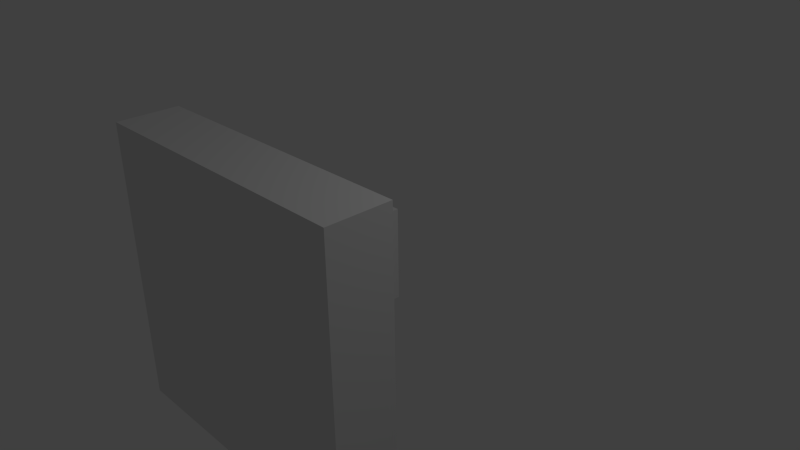 # Source: cosmeticCanvas.blend  (saved by Blender 2.72.0; exported with 4.5.12 LTS)
import bpy
from mathutils import Matrix  # noqa: F401  (used for matrix-valued properties, if any)

bpy.ops.wm.read_factory_settings(use_empty=True)
scene = bpy.context.scene
scene.name = 'Scene'

# ---- collections
col_collection_1 = bpy.data.collections.new('Collection 1'); scene.collection.children.link(col_collection_1)

# ---- materials (node trees are filled in below, after node groups)
mat_none_002 = bpy.data.materials.new('None.002')
mat_none_002.alpha_threshold = 0.0
mat_none_002.use_transparent_shadow = False
mat_none_002.specular_color = (0.8, 0.8, 0.8)
mat_none_002.roughness = 0.5
mat_none_002.specular_intensity = 1.0
mat_none_001 = bpy.data.materials.new('None.001')
mat_none_001.alpha_threshold = 0.0
mat_none_001.use_transparent_shadow = False
mat_none_001.specular_color = (0.8, 0.8, 0.8)
mat_none_001.roughness = 0.5
mat_none_001.specular_intensity = 1.0

# ---- material node trees

# ---- world
world_world = bpy.data.worlds.new('World'); scene.world = world_world
world_world.color = (0.05088, 0.05088, 0.05088)
world_world.use_sun_shadow = False
world_world.sun_shadow_jitter_overblur = 0.0
world_world.cycles.sampling_method = 'MANUAL'
world_world.cycles.sample_map_resolution = 256

# ---- cameras
cam_camera = bpy.data.cameras.new('Camera')
cam_camera.clip_end = 100.0
cam_camera.lens = 35.0
cam_camera.sensor_width = 32.0
cam_camera.sensor_height = 18.0
cam_camera.ortho_scale = 7.314
cam_camera.dof.focus_distance = 0.0
cam_camera.dof.aperture_fstop = 128.0

# ---- lights
light_lamp = bpy.data.lights.new('Lamp', 'POINT')
light_lamp.transmission_factor = 0.0
light_lamp.cutoff_distance = 30.0
light_lamp.energy = 100.0
light_lamp.shadow_buffer_clip_start = 1.001
light_lamp.shadow_soft_size = 0.1
light_lamp.shadow_maximum_resolution = 0.006
light_lamp.use_absolute_resolution = True
light_lamp.cycles.use_multiple_importance_sampling = False

# ---- meshes
me_cube_004 = bpy.data.meshes.new('Cube.004')
me_cube_004.from_pydata([(-3.103, 0.3854, -0.2348)], [], [])
me_cube_004.use_remesh_preserve_volume = False
me_cube_004.use_remesh_preserve_attributes = False
me_cube_004.use_mirror_vertex_groups = False
me_cube_004.update()
me_cube_001 = bpy.data.meshes.new('Cube.001')
me_cube_001.from_pydata([(4.62, 0.1388, 0.03346), (4.62, 0.1243, 0.05717), (4.688, 0.1228, 0.05717), (4.7, 0.1369, 0.03346), (4.62, 0.1067, 0.07662), (4.62, 0.08662, 0.09107), (4.657, 0.08577, 0.09107), (4.674, 0.1055, 0.07662), (4.62, 0.08662, -0.1979), (4.62, 0.1067, -0.1835), (4.674, 0.1055, -0.1835), (4.657, 0.08577, -0.1979), (4.62, 0.1243, -0.164), (4.62, 0.1388, -0.1403), (4.7, 0.1369, -0.1403), (4.688, 0.1228, -0.164), (4.62, 0.1495, -0.1133), (4.62, 0.1561, -0.08394), (4.715, 0.154, -0.08394), (4.709, 0.1475, -0.1133), (4.62, 0.1584, -0.05343), (4.62, 0.1561, -0.02292), (4.715, 0.154, -0.02292), (4.717, 0.1561, -0.05343), (4.62, 0.1495, 0.006424), (4.709, 0.1475, 0.006424), (4.62, 0.06482, -0.2068), (4.639, 0.06438, -0.2068), (4.62, 0.06482, 0.09997), (4.639, 0.06438, 0.09997), (4.795, 0.1414, -0.1133), (4.778, 0.1314, -0.1403), (4.81, 0.1495, -0.05343), (4.806, 0.1475, -0.08394), (4.795, 0.1414, 0.006424), (4.806, 0.1475, -0.02292), (4.754, 0.1181, 0.05717), (4.778, 0.1314, 0.03346), (4.693, 0.08324, 0.09107), (4.725, 0.1018, 0.07662), (4.725, 0.1018, -0.1835), (4.693, 0.08324, -0.1979), (4.754, 0.1181, -0.164), (4.657, 0.06309, -0.2068), (4.657, 0.06309, 0.09997), (4.874, 0.1314, -0.1133), (4.849, 0.1225, -0.1403), (4.895, 0.1388, -0.05343), (4.89, 0.1369, -0.08394), (4.874, 0.1314, 0.006424), (4.89, 0.1369, -0.02292), (4.815, 0.1105, 0.05717), (4.849, 0.1225, 0.03346), (4.725, 0.07912, 0.09107), (4.773, 0.09584, 0.07662), (4.773, 0.09584, -0.1835), (4.725, 0.07912, -0.1979), (4.815, 0.1105, -0.164), (4.674, 0.06099, -0.2068), (4.674, 0.06099, 0.09997), (4.944, 0.1181, -0.1133), (4.911, 0.1105, -0.1403), (4.971, 0.1243, -0.05343), (4.964, 0.1228, -0.08394), (4.944, 0.1181, 0.006424), (4.964, 0.1228, -0.02292), (4.868, 0.1003, 0.05717), (4.911, 0.1105, 0.03346), (4.754, 0.07359, 0.09107), (4.815, 0.0878, 0.07662), (4.815, 0.0878, -0.1835), (4.754, 0.07359, -0.1979), (4.868, 0.1003, -0.164), (4.688, 0.05817, -0.2068), (4.688, 0.05817, 0.09997), (5.001, 0.1018, -0.1133), (4.963, 0.09584, -0.1403), (5.032, 0.1067, -0.05343), (5.024, 0.1055, -0.08394), (5.001, 0.1018, 0.006424), (5.024, 0.1055, -0.02292), (4.911, 0.0878, 0.05717), (4.963, 0.09584, 0.03346), (4.778, 0.06685, 0.09107), (4.849, 0.07802, 0.07662), (4.849, 0.07802, -0.1835), (4.778, 0.06685, -0.1979), (4.911, 0.0878, -0.164), (4.7, 0.05474, -0.2068), (4.7, 0.05474, 0.09997), (5.043, 0.08324, -0.1133), (5.001, 0.07912, -0.1403), (5.078, 0.08662, -0.05343), (5.069, 0.08577, -0.08394), (5.043, 0.08324, 0.006424), (5.069, 0.08577, -0.02292), (4.944, 0.07359, 0.05717), (5.001, 0.07912, 0.03346), (4.795, 0.05916, 0.09107), (4.874, 0.06685, 0.07662), (4.874, 0.06685, -0.1835), (4.795, 0.05916, -0.1979), (4.944, 0.07359, -0.164), (4.709, 0.05082, -0.2068), (4.709, 0.05082, 0.09997), (5.069, 0.06309, -0.1133), (5.024, 0.06099, -0.1403), (5.106, 0.06482, -0.05343), (5.097, 0.06438, -0.08394), (5.069, 0.06309, 0.006424), (5.097, 0.06438, -0.02292), (4.964, 0.05817, 0.05717), (5.024, 0.06099, 0.03346), (4.806, 0.05082, 0.09107), (4.89, 0.05474, 0.07662), (4.89, 0.05474, -0.1835), (4.806, 0.05082, -0.1979), (4.964, 0.05817, -0.164), (4.715, 0.04656, -0.2068), (4.715, 0.04656, 0.09997), (5.078, 0.04214, -0.1133), (5.032, 0.04214, -0.1403), (5.116, 0.04214, -0.05343), (5.106, 0.04214, -0.08394), (5.078, 0.04214, 0.006424), (5.106, 0.04214, -0.02292), (4.971, 0.04214, 0.05717), (5.032, 0.04214, 0.03346), (4.81, 0.04214, 0.09107), (4.895, 0.04214, 0.07662), (4.895, 0.04214, -0.1835), (4.81, 0.04214, -0.1979), (4.971, 0.04214, -0.164), (4.717, 0.04214, -0.2068), (4.717, 0.04214, 0.09997), (5.069, 0.02118, -0.1133), (5.024, 0.02328, -0.1403), (5.106, 0.01946, -0.05343), (5.097, 0.01989, -0.08394), (5.069, 0.02118, 0.006424), (5.097, 0.01989, -0.02292), (4.964, 0.0261, 0.05717), (5.024, 0.02328, 0.03346), (4.806, 0.03346, 0.09107), (4.89, 0.02954, 0.07662), (4.89, 0.02954, -0.1835), (4.806, 0.03346, -0.1979), (4.964, 0.0261, -0.164), (4.715, 0.03771, -0.2068), (4.715, 0.03771, 0.09997), (5.043, 0.001038, -0.1133), (5.001, 0.005148, -0.1403), (5.078, -0.002349, -0.05343), (5.069, -0.001494, -0.08394), (5.043, 0.001038, 0.006424), (5.069, -0.001494, -0.02292), (4.944, 0.01068, 0.05717), (5.001, 0.005148, 0.03346), (4.795, 0.02511, 0.09107), (4.874, 0.01742, 0.07662), (4.874, 0.01742, -0.1835), (4.795, 0.02511, -0.1979), (4.944, 0.01068, -0.164), (4.709, 0.03346, -0.2068), (4.709, 0.03346, 0.09997), (5.001, -0.01753, -0.1133), (4.963, -0.01156, -0.1403), (5.032, -0.02245, -0.05343), (5.024, -0.0212, -0.08394), (5.001, -0.01753, 0.006424), (5.024, -0.0212, -0.02292), (4.911, -0.00353, 0.05717), (4.963, -0.01156, 0.03346), (4.778, 0.01742, 0.09107), (4.849, 0.006256, 0.07662), (4.849, 0.006257, -0.1835), (4.778, 0.01742, -0.1979), (4.911, -0.00353, -0.164), (4.7, 0.02954, -0.2068), (4.7, 0.02954, 0.09997), (4.944, -0.0338, -0.1133), (4.911, -0.02621, -0.1403), (4.971, -0.04006, -0.05343), (4.964, -0.03848, -0.08394), (4.944, -0.0338, 0.006424), (4.964, -0.03848, -0.02292), (4.868, -0.01599, 0.05717), (4.911, -0.02621, 0.03346), (4.754, 0.01068, 0.09107), (4.815, -0.00353, 0.07662), (4.815, -0.00353, -0.1835), (4.754, 0.01068, -0.1979), (4.868, -0.01599, -0.164), (4.688, 0.0261, -0.2068), (4.688, 0.0261, 0.09997), (4.874, -0.04716, -0.1133), (4.849, -0.03823, -0.1403), (4.895, -0.05452, -0.05343), (4.89, -0.05266, -0.08394), (4.874, -0.04716, 0.006424), (4.89, -0.05266, -0.02292), (4.815, -0.02621, 0.05717), (4.849, -0.03823, 0.03346), (4.725, 0.005148, 0.09107), (4.773, -0.01156, 0.07662), (4.773, -0.01156, -0.1835), (4.725, 0.005148, -0.1979), (4.815, -0.02621, -0.164), (4.674, 0.02328, -0.2068), (4.674, 0.02328, 0.09997), (4.795, -0.05708, -0.1133), (4.778, -0.04716, -0.1403), (4.81, -0.06526, -0.05343), (4.806, -0.0632, -0.08394), (4.795, -0.05708, 0.006424), (4.806, -0.0632, -0.02292), (4.754, -0.0338, 0.05717), (4.778, -0.04716, 0.03346), (4.693, 0.001038, 0.09107), (4.725, -0.01753, 0.07662), (4.725, -0.01753, -0.1835), (4.693, 0.001038, -0.1979), (4.754, -0.0338, -0.164), (4.657, 0.02118, -0.2068), (4.657, 0.02118, 0.09997), (4.709, -0.0632, -0.1133), (4.7, -0.05266, -0.1403), (4.717, -0.07187, -0.05343), (4.715, -0.06968, -0.08394), (4.709, -0.0632, 0.006424), (4.715, -0.06968, -0.02292), (4.688, -0.03848, 0.05717), (4.7, -0.05266, 0.03346), (4.657, -0.001494, 0.09107), (4.674, -0.0212, 0.07662), (4.674, -0.0212, -0.1835), (4.657, -0.001494, -0.1979), (4.688, -0.03848, -0.164), (4.639, 0.01989, -0.2068), (4.639, 0.01989, 0.09997), (4.62, -0.06526, -0.1133), (4.62, -0.05452, -0.1403), (4.62, -0.07411, -0.05343), (4.62, -0.07187, -0.08394), (4.62, -0.06526, 0.006424), (4.62, -0.07187, -0.02292), (4.62, -0.04006, 0.05717), (4.62, -0.05452, 0.03346), (4.62, -0.002349, 0.09107), (4.62, -0.02245, 0.07662), (4.62, -0.02245, -0.1835), (4.62, -0.002348, -0.1979), (4.62, -0.04006, -0.164), (4.62, 0.01946, -0.2068), (4.62, 0.01946, 0.09997), (4.531, -0.0632, -0.1133), (4.54, -0.05266, -0.1403), (4.523, -0.07187, -0.05343), (4.525, -0.06968, -0.08394), (4.531, -0.0632, 0.006424), (4.525, -0.06968, -0.02292), (4.552, -0.03848, 0.05717), (4.54, -0.05266, 0.03346), (4.583, -0.001494, 0.09107), (4.566, -0.0212, 0.07662), (4.566, -0.0212, -0.1835), (4.583, -0.001493, -0.1979), (4.552, -0.03848, -0.164), (4.601, 0.01989, -0.2068), (4.601, 0.01989, 0.09997), (4.445, -0.05708, -0.1133), (4.462, -0.04716, -0.1403), (4.43, -0.06526, -0.05343), (4.434, -0.0632, -0.08394), (4.445, -0.05708, 0.006424), (4.434, -0.0632, -0.02292), (4.486, -0.0338, 0.05717), (4.462, -0.04716, 0.03346), (4.547, 0.001038, 0.09107), (4.515, -0.01753, 0.07662), (4.515, -0.01753, -0.1835), (4.547, 0.001038, -0.1979), (4.486, -0.0338, -0.164), (4.583, 0.02118, -0.2068), (4.583, 0.02118, 0.09997), (4.365, -0.04716, -0.1133), (4.391, -0.03823, -0.1403), (4.344, -0.05452, -0.05343), (4.35, -0.05266, -0.08394), (4.365, -0.04716, 0.006424), (4.35, -0.05266, -0.02292), (4.425, -0.02621, 0.05717), (4.391, -0.03823, 0.03346), (4.515, 0.005148, 0.09107), (4.467, -0.01156, 0.07662), (4.467, -0.01156, -0.1835), (4.515, 0.005148, -0.1979), (4.425, -0.02621, -0.164), (4.566, 0.02328, -0.2068), (4.566, 0.02328, 0.09997), (4.296, -0.0338, -0.1133), (4.328, -0.02621, -0.1403), (4.269, -0.04006, -0.05343), (4.276, -0.03848, -0.08394), (4.296, -0.0338, 0.006424), (4.276, -0.03848, -0.02292), (4.372, -0.01599, 0.05717), (4.328, -0.02621, 0.03346), (4.486, 0.01068, 0.09107), (4.425, -0.00353, 0.07662), (4.425, -0.00353, -0.1835), (4.486, 0.01068, -0.1979), (4.372, -0.01599, -0.164), (4.552, 0.0261, -0.2068), (4.552, 0.0261, 0.09997), (4.239, -0.01753, -0.1133), (4.277, -0.01156, -0.1403), (4.208, -0.02245, -0.05343), (4.216, -0.0212, -0.08394), (4.239, -0.01753, 0.006424), (4.216, -0.0212, -0.02292), (4.328, -0.00353, 0.05717), (4.277, -0.01156, 0.03346), (4.462, 0.01742, 0.09107), (4.391, 0.006257, 0.07662), (4.391, 0.006257, -0.1835), (4.462, 0.01742, -0.1979), (4.328, -0.00353, -0.164), (4.54, 0.02954, -0.2068), (4.54, 0.02954, 0.09997), (4.197, 0.001038, -0.1133), (4.239, 0.005148, -0.1403), (4.162, -0.002348, -0.05343), (4.171, -0.001493, -0.08394), (4.197, 0.001038, 0.006424), (4.171, -0.001493, -0.02292), (4.296, 0.01068, 0.05717), (4.239, 0.005148, 0.03346), (4.445, 0.02511, 0.09107), (4.365, 0.01742, 0.07662), (4.365, 0.01742, -0.1835), (4.445, 0.02511, -0.1979), (4.296, 0.01068, -0.164), (4.531, 0.03346, -0.2068), (4.531, 0.03346, 0.09997), (4.171, 0.02118, -0.1133), (4.216, 0.02328, -0.1403), (4.134, 0.01946, -0.05343), (4.143, 0.01989, -0.08394), (4.171, 0.02118, 0.006424), (4.143, 0.01989, -0.02292), (4.276, 0.0261, 0.05717), (4.216, 0.02328, 0.03346), (4.434, 0.03346, 0.09107), (4.35, 0.02954, 0.07662), (4.35, 0.02954, -0.1835), (4.434, 0.03346, -0.1979), (4.276, 0.0261, -0.164), (4.525, 0.03771, -0.2068), (4.525, 0.03771, 0.09997), (4.162, 0.04214, -0.1133), (4.208, 0.04214, -0.1403), (4.124, 0.04214, -0.05343), (4.134, 0.04214, -0.08394), (4.162, 0.04214, 0.006424), (4.134, 0.04214, -0.02292), (4.269, 0.04214, 0.05717), (4.208, 0.04214, 0.03346), (4.43, 0.04214, 0.09107), (4.344, 0.04214, 0.07662), (4.344, 0.04214, -0.1835), (4.43, 0.04214, -0.1979), (4.269, 0.04214, -0.164), (4.523, 0.04214, -0.2068), (4.523, 0.04214, 0.09997), (4.171, 0.06309, -0.1133), (4.216, 0.06099, -0.1403), (4.134, 0.06482, -0.05343), (4.143, 0.06438, -0.08394), (4.171, 0.06309, 0.006424), (4.143, 0.06438, -0.02292), (4.276, 0.05817, 0.05717), (4.216, 0.06099, 0.03346), (4.434, 0.05082, 0.09107), (4.35, 0.05474, 0.07662), (4.35, 0.05474, -0.1835), (4.434, 0.05082, -0.1979), (4.276, 0.05817, -0.164), (4.525, 0.04656, -0.2068), (4.525, 0.04656, 0.09997), (4.197, 0.08324, -0.1133), (4.239, 0.07912, -0.1403), (4.162, 0.08662, -0.05343), (4.171, 0.08577, -0.08394), (4.197, 0.08324, 0.006424), (4.171, 0.08577, -0.02292), (4.296, 0.07359, 0.05717), (4.239, 0.07912, 0.03346), (4.445, 0.05916, 0.09107), (4.365, 0.06685, 0.07662), (4.365, 0.06685, -0.1835), (4.445, 0.05916, -0.1979), (4.296, 0.07359, -0.164), (4.531, 0.05082, -0.2068), (4.531, 0.05082, 0.09997), (4.239, 0.1018, -0.1133), (4.277, 0.09584, -0.1403), (4.208, 0.1067, -0.05343), (4.216, 0.1055, -0.08394), (4.239, 0.1018, 0.006424), (4.216, 0.1055, -0.02292), (4.328, 0.0878, 0.05717), (4.277, 0.09584, 0.03346), (4.462, 0.06685, 0.09107), (4.391, 0.07802, 0.07662), (4.391, 0.07802, -0.1835), (4.462, 0.06685, -0.1979), (4.328, 0.0878, -0.164), (4.54, 0.05474, -0.2068), (4.54, 0.05474, 0.09997), (4.296, 0.1181, -0.1133), (4.328, 0.1105, -0.1403), (4.269, 0.1243, -0.05343), (4.276, 0.1228, -0.08394), (4.296, 0.1181, 0.006424), (4.276, 0.1228, -0.02292), (4.372, 0.1003, 0.05717), (4.328, 0.1105, 0.03346), (4.486, 0.07359, 0.09107), (4.425, 0.0878, 0.07662), (4.425, 0.0878, -0.1835), (4.486, 0.07359, -0.1979), (4.372, 0.1003, -0.164), (4.552, 0.05817, -0.2068), (4.552, 0.05817, 0.09997), (4.365, 0.1314, -0.1133), (4.391, 0.1225, -0.1403), (4.344, 0.1388, -0.05343), (4.35, 0.1369, -0.08394), (4.365, 0.1314, 0.006424), (4.35, 0.1369, -0.02292), (4.425, 0.1105, 0.05717), (4.391, 0.1225, 0.03346), (4.515, 0.07912, 0.09107), (4.467, 0.09584, 0.07662), (4.467, 0.09584, -0.1835), (4.515, 0.07912, -0.1979), (4.425, 0.1105, -0.164), (4.566, 0.06099, -0.2068), (4.566, 0.06099, 0.09997), (4.445, 0.1414, -0.1133), (4.462, 0.1314, -0.1403), (4.43, 0.1495, -0.05343), (4.434, 0.1475, -0.08394), (4.445, 0.1414, 0.006424), (4.434, 0.1475, -0.02292), (4.486, 0.1181, 0.05717), (4.462, 0.1314, 0.03346), (4.547, 0.08324, 0.09107), (4.515, 0.1018, 0.07662), (4.515, 0.1018, -0.1835), (4.547, 0.08324, -0.1979), (4.486, 0.1181, -0.164), (4.583, 0.06309, -0.2068), (4.583, 0.06309, 0.09997), (4.531, 0.1475, -0.1133), (4.54, 0.1369, -0.1403), (4.523, 0.1561, -0.05343), (4.525, 0.154, -0.08394), (4.531, 0.1475, 0.006424), (4.525, 0.154, -0.02292), (4.552, 0.1228, 0.05717), (4.54, 0.1369, 0.03346), (4.583, 0.08577, 0.09107), (4.566, 0.1055, 0.07662), (4.566, 0.1055, -0.1835), (4.583, 0.08577, -0.1979), (4.552, 0.1228, -0.164), (4.601, 0.06438, -0.2068), (4.601, 0.06438, 0.09997), (4.62, 0.04214, -0.2098), (4.62, 0.04214, 0.103), (4.093, 0.1674, 0.3334), (5.193, 0.1674, 0.3334), (5.193, 0.1674, -0.3334), (4.093, 0.1674, -0.3334), (5.193, -0.06401, 0.3334), (5.193, -0.06401, -0.3334), (4.093, -0.06401, 0.3334), (4.093, -0.06401, -0.3334), (-1.0, -1.0, -1.0), (-1.0, 1.0, -1.0), (1.0, 1.0, -1.0), (1.0, -1.0, -1.0), (-1.0, -1.0, 1.0), (-1.0, 1.0, 1.0), (1.0, 1.0, 1.0), (1.0, -1.0, 1.0)], [], [(0, 1, 2, 3), (4, 5, 6, 7), (8, 9, 10, 11), (12, 13, 14, 15), (16, 17, 18, 19), (20, 21, 22, 23), (24, 0, 3, 25), (1, 4, 7, 2), (26, 8, 11, 27), (5, 28, 29, 6), (9, 12, 15, 10), (13, 16, 19, 14), (17, 20, 23, 18), (21, 24, 25, 22), (14, 19, 30, 31), (18, 23, 32, 33), (22, 25, 34, 35), (3, 2, 36, 37), (7, 6, 38, 39), (11, 10, 40, 41), (15, 14, 31, 42), (19, 18, 33, 30), (23, 22, 35, 32), (25, 3, 37, 34), (2, 7, 39, 36), (27, 11, 41, 43), (6, 29, 44, 38), (10, 15, 42, 40), (31, 30, 45, 46), (33, 32, 47, 48), (35, 34, 49, 50), (37, 36, 51, 52), (39, 38, 53, 54), (41, 40, 55, 56), (42, 31, 46, 57), (30, 33, 48, 45), (32, 35, 50, 47), (34, 37, 52, 49), (36, 39, 54, 51), (43, 41, 56, 58), (38, 44, 59, 53), (40, 42, 57, 55), (46, 45, 60, 61), (48, 47, 62, 63), (50, 49, 64, 65), (52, 51, 66, 67), (54, 53, 68, 69), (56, 55, 70, 71), (57, 46, 61, 72), (45, 48, 63, 60), (47, 50, 65, 62), (49, 52, 67, 64), (51, 54, 69, 66), (58, 56, 71, 73), (53, 59, 74, 68), (55, 57, 72, 70), (61, 60, 75, 76), (63, 62, 77, 78), (65, 64, 79, 80), (67, 66, 81, 82), (69, 68, 83, 84), (71, 70, 85, 86), (72, 61, 76, 87), (60, 63, 78, 75), (62, 65, 80, 77), (64, 67, 82, 79), (66, 69, 84, 81), (73, 71, 86, 88), (68, 74, 89, 83), (70, 72, 87, 85), (76, 75, 90, 91), (78, 77, 92, 93), (80, 79, 94, 95), (82, 81, 96, 97), (84, 83, 98, 99), (86, 85, 100, 101), (87, 76, 91, 102), (75, 78, 93, 90), (77, 80, 95, 92), (79, 82, 97, 94), (81, 84, 99, 96), (88, 86, 101, 103), (83, 89, 104, 98), (85, 87, 102, 100), (91, 90, 105, 106), (93, 92, 107, 108), (95, 94, 109, 110), (97, 96, 111, 112), (99, 98, 113, 114), (101, 100, 115, 116), (102, 91, 106, 117), (90, 93, 108, 105), (92, 95, 110, 107), (94, 97, 112, 109), (96, 99, 114, 111), (103, 101, 116, 118), (98, 104, 119, 113), (100, 102, 117, 115), (106, 105, 120, 121), (108, 107, 122, 123), (110, 109, 124, 125), (112, 111, 126, 127), (114, 113, 128, 129), (116, 115, 130, 131), (117, 106, 121, 132), (105, 108, 123, 120), (107, 110, 125, 122), (109, 112, 127, 124), (111, 114, 129, 126), (118, 116, 131, 133), (113, 119, 134, 128), (115, 117, 132, 130), (121, 120, 135, 136), (123, 122, 137, 138), (125, 124, 139, 140), (127, 126, 141, 142), (129, 128, 143, 144), (131, 130, 145, 146), (132, 121, 136, 147), (120, 123, 138, 135), (122, 125, 140, 137), (124, 127, 142, 139), (126, 129, 144, 141), (133, 131, 146, 148), (128, 134, 149, 143), (130, 132, 147, 145), (136, 135, 150, 151), (138, 137, 152, 153), (140, 139, 154, 155), (142, 141, 156, 157), (144, 143, 158, 159), (146, 145, 160, 161), (147, 136, 151, 162), (135, 138, 153, 150), (137, 140, 155, 152), (139, 142, 157, 154), (141, 144, 159, 156), (148, 146, 161, 163), (143, 149, 164, 158), (145, 147, 162, 160), (151, 150, 165, 166), (153, 152, 167, 168), (155, 154, 169, 170), (157, 156, 171, 172), (159, 158, 173, 174), (161, 160, 175, 176), (162, 151, 166, 177), (150, 153, 168, 165), (152, 155, 170, 167), (154, 157, 172, 169), (156, 159, 174, 171), (163, 161, 176, 178), (158, 164, 179, 173), (160, 162, 177, 175), (166, 165, 180, 181), (168, 167, 182, 183), (170, 169, 184, 185), (172, 171, 186, 187), (174, 173, 188, 189), (176, 175, 190, 191), (177, 166, 181, 192), (165, 168, 183, 180), (167, 170, 185, 182), (169, 172, 187, 184), (171, 174, 189, 186), (178, 176, 191, 193), (173, 179, 194, 188), (175, 177, 192, 190), (181, 180, 195, 196), (183, 182, 197, 198), (185, 184, 199, 200), (187, 186, 201, 202), (189, 188, 203, 204), (191, 190, 205, 206), (192, 181, 196, 207), (180, 183, 198, 195), (182, 185, 200, 197), (184, 187, 202, 199), (186, 189, 204, 201), (193, 191, 206, 208), (188, 194, 209, 203), (190, 192, 207, 205), (196, 195, 210, 211), (198, 197, 212, 213), (200, 199, 214, 215), (202, 201, 216, 217), (204, 203, 218, 219), (206, 205, 220, 221), (207, 196, 211, 222), (195, 198, 213, 210), (197, 200, 215, 212), (199, 202, 217, 214), (201, 204, 219, 216), (208, 206, 221, 223), (203, 209, 224, 218), (205, 207, 222, 220), (211, 210, 225, 226), (213, 212, 227, 228), (215, 214, 229, 230), (217, 216, 231, 232), (219, 218, 233, 234), (221, 220, 235, 236), (222, 211, 226, 237), (210, 213, 228, 225), (212, 215, 230, 227), (214, 217, 232, 229), (216, 219, 234, 231), (223, 221, 236, 238), (218, 224, 239, 233), (220, 222, 237, 235), (226, 225, 240, 241), (228, 227, 242, 243), (230, 229, 244, 245), (232, 231, 246, 247), (234, 233, 248, 249), (236, 235, 250, 251), (237, 226, 241, 252), (225, 228, 243, 240), (227, 230, 245, 242), (229, 232, 247, 244), (231, 234, 249, 246), (238, 236, 251, 253), (233, 239, 254, 248), (235, 237, 252, 250), (241, 240, 255, 256), (243, 242, 257, 258), (245, 244, 259, 260), (247, 246, 261, 262), (249, 248, 263, 264), (251, 250, 265, 266), (252, 241, 256, 267), (240, 243, 258, 255), (242, 245, 260, 257), (244, 247, 262, 259), (246, 249, 264, 261), (253, 251, 266, 268), (248, 254, 269, 263), (250, 252, 267, 265), (256, 255, 270, 271), (258, 257, 272, 273), (260, 259, 274, 275), (262, 261, 276, 277), (264, 263, 278, 279), (266, 265, 280, 281), (267, 256, 271, 282), (255, 258, 273, 270), (257, 260, 275, 272), (259, 262, 277, 274), (261, 264, 279, 276), (268, 266, 281, 283), (263, 269, 284, 278), (265, 267, 282, 280), (271, 270, 285, 286), (273, 272, 287, 288), (275, 274, 289, 290), (277, 276, 291, 292), (279, 278, 293, 294), (281, 280, 295, 296), (282, 271, 286, 297), (270, 273, 288, 285), (272, 275, 290, 287), (274, 277, 292, 289), (276, 279, 294, 291), (283, 281, 296, 298), (278, 284, 299, 293), (280, 282, 297, 295), (286, 285, 300, 301), (288, 287, 302, 303), (290, 289, 304, 305), (292, 291, 306, 307), (294, 293, 308, 309), (296, 295, 310, 311), (297, 286, 301, 312), (285, 288, 303, 300), (287, 290, 305, 302), (289, 292, 307, 304), (291, 294, 309, 306), (298, 296, 311, 313), (293, 299, 314, 308), (295, 297, 312, 310), (301, 300, 315, 316), (303, 302, 317, 318), (305, 304, 319, 320), (307, 306, 321, 322), (309, 308, 323, 324), (311, 310, 325, 326), (312, 301, 316, 327), (300, 303, 318, 315), (302, 305, 320, 317), (304, 307, 322, 319), (306, 309, 324, 321), (313, 311, 326, 328), (308, 314, 329, 323), (310, 312, 327, 325), (316, 315, 330, 331), (318, 317, 332, 333), (320, 319, 334, 335), (322, 321, 336, 337), (324, 323, 338, 339), (326, 325, 340, 341), (327, 316, 331, 342), (315, 318, 333, 330), (317, 320, 335, 332), (319, 322, 337, 334), (321, 324, 339, 336), (328, 326, 341, 343), (323, 329, 344, 338), (325, 327, 342, 340), (331, 330, 345, 346), (333, 332, 347, 348), (335, 334, 349, 350), (337, 336, 351, 352), (339, 338, 353, 354), (341, 340, 355, 356), (342, 331, 346, 357), (330, 333, 348, 345), (332, 335, 350, 347), (334, 337, 352, 349), (336, 339, 354, 351), (343, 341, 356, 358), (338, 344, 359, 353), (340, 342, 357, 355), (346, 345, 360, 361), (348, 347, 362, 363), (350, 349, 364, 365), (352, 351, 366, 367), (354, 353, 368, 369), (356, 355, 370, 371), (357, 346, 361, 372), (345, 348, 363, 360), (347, 350, 365, 362), (349, 352, 367, 364), (351, 354, 369, 366), (358, 356, 371, 373), (353, 359, 374, 368), (355, 357, 372, 370), (361, 360, 375, 376), (363, 362, 377, 378), (365, 364, 379, 380), (367, 366, 381, 382), (369, 368, 383, 384), (371, 370, 385, 386), (372, 361, 376, 387), (360, 363, 378, 375), (362, 365, 380, 377), (364, 367, 382, 379), (366, 369, 384, 381), (373, 371, 386, 388), (368, 374, 389, 383), (370, 372, 387, 385), (376, 375, 390, 391), (378, 377, 392, 393), (380, 379, 394, 395), (382, 381, 396, 397), (384, 383, 398, 399), (386, 385, 400, 401), (387, 376, 391, 402), (375, 378, 393, 390), (377, 380, 395, 392), (379, 382, 397, 394), (381, 384, 399, 396), (388, 386, 401, 403), (383, 389, 404, 398), (385, 387, 402, 400), (391, 390, 405, 406), (393, 392, 407, 408), (395, 394, 409, 410), (397, 396, 411, 412), (399, 398, 413, 414), (401, 400, 415, 416), (402, 391, 406, 417), (390, 393, 408, 405), (392, 395, 410, 407), (394, 397, 412, 409), (396, 399, 414, 411), (403, 401, 416, 418), (398, 404, 419, 413), (400, 402, 417, 415), (406, 405, 420, 421), (408, 407, 422, 423), (410, 409, 424, 425), (412, 411, 426, 427), (414, 413, 428, 429), (416, 415, 430, 431), (417, 406, 421, 432), (405, 408, 423, 420), (407, 410, 425, 422), (409, 412, 427, 424), (411, 414, 429, 426), (418, 416, 431, 433), (413, 419, 434, 428), (415, 417, 432, 430), (421, 420, 435, 436), (423, 422, 437, 438), (425, 424, 439, 440), (427, 426, 441, 442), (429, 428, 443, 444), (431, 430, 445, 446), (432, 421, 436, 447), (420, 423, 438, 435), (422, 425, 440, 437), (424, 427, 442, 439), (426, 429, 444, 441), (433, 431, 446, 448), (428, 434, 449, 443), (430, 432, 447, 445), (436, 435, 450, 451), (438, 437, 452, 453), (440, 439, 454, 455), (442, 441, 456, 457), (444, 443, 458, 459), (446, 445, 460, 461), (447, 436, 451, 462), (435, 438, 453, 450), (437, 440, 455, 452), (439, 442, 457, 454), (441, 444, 459, 456), (448, 446, 461, 463), (443, 449, 464, 458), (445, 447, 462, 460), (451, 450, 465, 466), (453, 452, 467, 468), (455, 454, 469, 470), (457, 456, 471, 472), (459, 458, 473, 474), (461, 460, 475, 476), (462, 451, 466, 477), (450, 453, 468, 465), (452, 455, 470, 467), (454, 457, 472, 469), (456, 459, 474, 471), (463, 461, 476, 478), (458, 464, 479, 473), (460, 462, 477, 475), (480, 26, 27), (28, 481, 29), (480, 27, 43), (29, 481, 44), (480, 43, 58), (44, 481, 59), (480, 58, 73), (59, 481, 74), (480, 73, 88), (74, 481, 89), (480, 88, 103), (89, 481, 104), (480, 103, 118), (104, 481, 119), (480, 118, 133), (119, 481, 134), (480, 133, 148), (134, 481, 149), (480, 148, 163), (149, 481, 164), (480, 163, 178), (164, 481, 179), (480, 178, 193), (179, 481, 194), (480, 193, 208), (194, 481, 209), (480, 208, 223), (209, 481, 224), (480, 223, 238), (224, 481, 239), (480, 238, 253), (239, 481, 254), (480, 253, 268), (254, 481, 269), (480, 268, 283), (269, 481, 284), (480, 283, 298), (284, 481, 299), (480, 298, 313), (299, 481, 314), (480, 313, 328), (314, 481, 329), (480, 328, 343), (329, 481, 344), (480, 343, 358), (344, 481, 359), (480, 358, 373), (359, 481, 374), (480, 373, 388), (374, 481, 389), (480, 388, 403), (389, 481, 404), (480, 403, 418), (404, 481, 419), (480, 418, 433), (419, 481, 434), (480, 433, 448), (434, 481, 449), (480, 448, 463), (449, 481, 464), (480, 463, 478), (464, 481, 479), (466, 465, 16, 13), (468, 467, 20, 17), (470, 469, 24, 21), (1, 0, 472, 471), (480, 478, 26), (474, 473, 5, 4), (476, 475, 9, 8), (479, 481, 28), (477, 466, 13, 12), (465, 468, 17, 16), (467, 470, 21, 20), (0, 24, 469, 472), (471, 474, 4, 1), (478, 476, 8, 26), (473, 479, 28, 5), (475, 477, 12, 9), (482, 483, 484, 485), (483, 486, 487, 484), (486, 488, 489, 487), (488, 482, 485, 489), (485, 484, 487, 489), (483, 482, 488, 486), (494, 495, 491, 490), (495, 496, 492, 491), (496, 497, 493, 492), (497, 494, 490, 493), (490, 491, 492, 493), (497, 496, 495, 494)])
me_cube_001.polygons.foreach_set('material_index', [0, 0, 0, 0, 0, 0, 0, 0, 0, 0, 0, 0, 0, 0, 0, 0, 0, 0, 0, 0, 0, 0, 0, 0, 0, 0, 0, 0, 0, 0, 0, 0, 0, 0, 0, 0, 0, 0, 0, 0, 0, 0, 0, 0, 0, 0, 0, 0, 0, 0, 0, 0, 0, 0, 0, 0, 0, 0, 0, 0, 0, 0, 0, 0, 0, 0, 0, 0, 0, 0, 0, 0, 0, 0, 0, 0, 0, 0, 0, 0, 0, 0, 0, 0, 0, 0, 0, 0, 0, 0, 0, 0, 0, 0, 0, 0, 0, 0, 0, 0, 0, 0, 0, 0, 0, 0, 0, 0, 0, 0, 0, 0, 0, 0, 0, 0, 0, 0, 0, 0, 0, 0, 0, 0, 0, 0, 0, 0, 0, 0, 0, 0, 0, 0, 0, 0, 0, 0, 0, 0, 0, 0, 0, 0, 0, 0, 0, 0, 0, 0, 0, 0, 0, 0, 0, 0, 0, 0, 0, 0, 0, 0, 0, 0, 0, 0, 0, 0, 0, 0, 0, 0, 0, 0, 0, 0, 0, 0, 0, 0, 0, 0, 0, 0, 0, 0, 0, 0, 0, 0, 0, 0, 0, 0, 0, 0, 0, 0, 0, 0, 0, 0, 0, 0, 0, 0, 0, 0, 0, 0, 0, 0, 0, 0, 0, 0, 0, 0, 0, 0, 0, 0, 0, 0, 0, 0, 0, 0, 0, 0, 0, 0, 0, 0, 0, 0, 0, 0, 0, 0, 0, 0, 0, 0, 0, 0, 0, 0, 0, 0, 0, 0, 0, 0, 0, 0, 0, 0, 0, 0, 0, 0, 0, 0, 0, 0, 0, 0, 0, 0, 0, 0, 0, 0, 0, 0, 0, 0, 0, 0, 0, 0, 0, 0, 0, 0, 0, 0, 0, 0, 0, 0, 0, 0, 0, 0, 0, 0, 0, 0, 0, 0, 0, 0, 0, 0, 0, 0, 0, 0, 0, 0, 0, 0, 0, 0, 0, 0, 0, 0, 0, 0, 0, 0, 0, 0, 0, 0, 0, 0, 0, 0, 0, 0, 0, 0, 0, 0, 0, 0, 0, 0, 0, 0, 0, 0, 0, 0, 0, 0, 0, 0, 0, 0, 0, 0, 0, 0, 0, 0, 0, 0, 0, 0, 0, 0, 0, 0, 0, 0, 0, 0, 0, 0, 0, 0, 0, 0, 0, 0, 0, 0, 0, 0, 0, 0, 0, 0, 0, 0, 0, 0, 0, 0, 0, 0, 0, 0, 0, 0, 0, 0, 0, 0, 0, 0, 0, 0, 0, 0, 0, 0, 0, 0, 0, 0, 0, 0, 0, 0, 0, 0, 0, 0, 0, 0, 0, 0, 0, 0, 0, 0, 0, 0, 0, 0, 0, 0, 0, 0, 0, 0, 0, 0, 0, 0, 0, 0, 0, 0, 0, 0, 0, 0, 0, 0, 0, 0, 0, 0, 0, 0, 0, 0, 0, 0, 0, 0, 0, 0, 0, 0, 0, 0, 0, 0, 0, 0, 0, 0, 0, 0, 0, 0, 0, 0, 0, 0, 0, 0, 0, 0, 0, 0, 0, 0, 0, 0, 0, 0, 0, 0, 0, 0, 0, 0, 0, 0, 0, 0, 0, 0, 1, 1, 1, 1, 1, 1, 1, 1, 1, 1, 1, 1])
me_cube_001.materials.append(mat_none_002)
me_cube_001.materials.append(mat_none_001)
me_cube_001.use_remesh_preserve_volume = False
me_cube_001.use_remesh_preserve_attributes = False
me_cube_001.use_mirror_vertex_groups = False
me_cube_001.update()

# ---- objects
ob_cube_001 = bpy.data.objects.new('Cube.001', me_cube_004)
ob_cube = bpy.data.objects.new('Cube', me_cube_001)
ob_lamp = bpy.data.objects.new('Lamp', light_lamp)
ob_camera = bpy.data.objects.new('Camera', cam_camera)

# ---- transforms, parenting, visibility, modifiers, constraints
ob_cube_001.location = (2.959, -2.891, 0.3261)
ob_cube_001.lineart.crease_threshold = 0.0
ob_cube.location = (0.09928, -1.916, 0.0)
ob_cube.rotation_euler = (0.0, -0.0, 1.571)
ob_cube.scale = (0.4126, 1.92, 1.92)
ob_cube.lineart.crease_threshold = 0.0
ob_lamp.location = (4.076, 1.005, 5.904)
ob_lamp.rotation_euler = (0.6503, 0.05522, 1.866)
ob_lamp.lock_rotations_4d = False
ob_lamp.empty_display_type = 'ARROWS'
ob_lamp.color = (0.0, 0.0, 0.0, 0.0)
ob_lamp.lineart.crease_threshold = 0.0
ob_camera.location = (7.481, -6.508, 5.344)
ob_camera.rotation_euler = (1.109, 0.01082, 0.8149)
ob_camera.lock_rotations_4d = False
ob_camera.empty_display_type = 'ARROWS'
ob_camera.color = (0.0, 0.0, 0.0, 0.0)
ob_camera.display_type = 'WIRE'
ob_camera.lineart.crease_threshold = 0.0

# ---- collection membership
col_collection_1.objects.link(ob_cube_001)
col_collection_1.objects.link(ob_cube)
col_collection_1.objects.link(ob_lamp)
col_collection_1.objects.link(ob_camera)

# ---- scene / render settings (as saved in the file)
scene.camera = ob_camera
scene.frame_start = 1; scene.frame_end = 250; scene.frame_set(1)
scene.render.engine = 'BLENDER_EEVEE_NEXT'
scene.render.resolution_percentage = 50
scene.render.dither_intensity = 0.0
scene.cycles.use_denoising = False
scene.cycles.samples = 10
scene.cycles.sampling_pattern = 'TABULATED_SOBOL'
scene.cycles.light_sampling_threshold = 0.0
scene.cycles.use_adaptive_sampling = False
scene.cycles.use_light_tree = False
scene.cycles.blur_glossy = 0.0
scene.cycles.pixel_filter_type = 'GAUSSIAN'
scene.cycles.sample_clamp_indirect = 0.0
scene.view_settings.view_transform = 'Standard'
bpy.context.view_layer.update()
